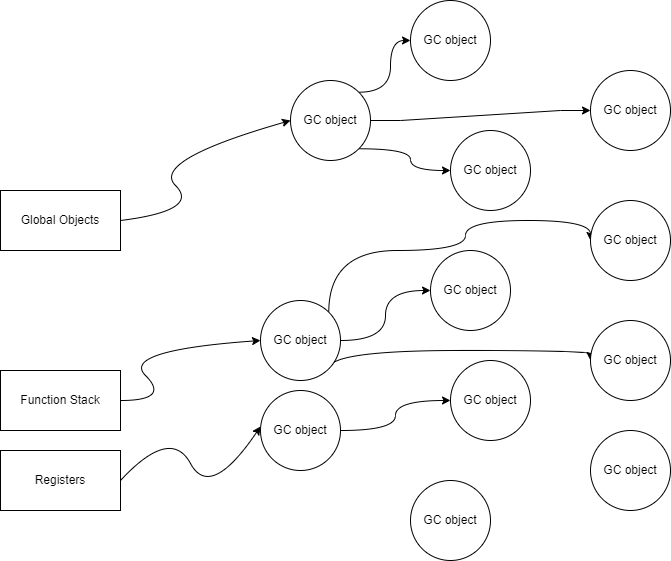

The diagram above was exported from draw.io. Its source (the exported page's mxGraphModel, read from the mxfile embedded in the PNG):
<mxGraphModel dx="1434" dy="746" grid="1" gridSize="10" guides="1" tooltips="1" connect="1" arrows="1" fold="1" page="1" pageScale="1" pageWidth="850" pageHeight="1100" math="0" shadow="0">
  <root>
    <mxCell id="0" />
    <mxCell id="1" parent="0" />
    <mxCell id="U-_QNoY6KTg2viYEGbXM-2" value="" style="curved=1;endArrow=classic;html=1;rounded=0;" edge="1" parent="1">
      <mxGeometry width="50" height="50" relative="1" as="geometry">
        <mxPoint x="370" y="380" as="sourcePoint" />
        <mxPoint x="540" y="280" as="targetPoint" />
        <Array as="points">
          <mxPoint x="450" y="370" />
          <mxPoint x="400" y="320" />
        </Array>
      </mxGeometry>
    </mxCell>
    <mxCell id="U-_QNoY6KTg2viYEGbXM-17" style="edgeStyle=orthogonalEdgeStyle;rounded=0;orthogonalLoop=1;jettySize=auto;html=1;exitX=1;exitY=0;exitDx=0;exitDy=0;entryX=0;entryY=0.5;entryDx=0;entryDy=0;curved=1;" edge="1" parent="1" source="U-_QNoY6KTg2viYEGbXM-3" target="U-_QNoY6KTg2viYEGbXM-8">
      <mxGeometry relative="1" as="geometry" />
    </mxCell>
    <mxCell id="U-_QNoY6KTg2viYEGbXM-18" style="edgeStyle=entityRelationEdgeStyle;rounded=0;orthogonalLoop=1;jettySize=auto;html=1;exitX=1;exitY=0.5;exitDx=0;exitDy=0;entryX=0;entryY=0.5;entryDx=0;entryDy=0;" edge="1" parent="1" source="U-_QNoY6KTg2viYEGbXM-3" target="U-_QNoY6KTg2viYEGbXM-13">
      <mxGeometry relative="1" as="geometry" />
    </mxCell>
    <mxCell id="U-_QNoY6KTg2viYEGbXM-19" style="edgeStyle=orthogonalEdgeStyle;rounded=0;orthogonalLoop=1;jettySize=auto;html=1;exitX=1;exitY=1;exitDx=0;exitDy=0;entryX=0;entryY=0.5;entryDx=0;entryDy=0;curved=1;" edge="1" parent="1" source="U-_QNoY6KTg2viYEGbXM-3" target="U-_QNoY6KTg2viYEGbXM-9">
      <mxGeometry relative="1" as="geometry" />
    </mxCell>
    <mxCell id="U-_QNoY6KTg2viYEGbXM-3" value="GC object" style="ellipse;whiteSpace=wrap;html=1;aspect=fixed;" vertex="1" parent="1">
      <mxGeometry x="540" y="240" width="80" height="80" as="geometry" />
    </mxCell>
    <mxCell id="U-_QNoY6KTg2viYEGbXM-4" value="" style="curved=1;endArrow=classic;html=1;rounded=0;" edge="1" parent="1">
      <mxGeometry width="50" height="50" relative="1" as="geometry">
        <mxPoint x="370" y="560" as="sourcePoint" />
        <mxPoint x="510" y="500" as="targetPoint" />
        <Array as="points">
          <mxPoint x="420" y="560" />
          <mxPoint x="370" y="510" />
        </Array>
      </mxGeometry>
    </mxCell>
    <mxCell id="U-_QNoY6KTg2viYEGbXM-20" style="edgeStyle=orthogonalEdgeStyle;rounded=0;orthogonalLoop=1;jettySize=auto;html=1;exitX=1;exitY=0;exitDx=0;exitDy=0;entryX=0;entryY=0.5;entryDx=0;entryDy=0;curved=1;" edge="1" parent="1" source="U-_QNoY6KTg2viYEGbXM-5" target="U-_QNoY6KTg2viYEGbXM-14">
      <mxGeometry relative="1" as="geometry">
        <Array as="points">
          <mxPoint x="578" y="410" />
          <mxPoint x="715" y="410" />
          <mxPoint x="715" y="380" />
          <mxPoint x="840" y="380" />
        </Array>
      </mxGeometry>
    </mxCell>
    <mxCell id="U-_QNoY6KTg2viYEGbXM-21" style="edgeStyle=orthogonalEdgeStyle;rounded=0;orthogonalLoop=1;jettySize=auto;html=1;exitX=1;exitY=0.5;exitDx=0;exitDy=0;entryX=0;entryY=0.5;entryDx=0;entryDy=0;curved=1;" edge="1" parent="1" source="U-_QNoY6KTg2viYEGbXM-5" target="U-_QNoY6KTg2viYEGbXM-10">
      <mxGeometry relative="1" as="geometry" />
    </mxCell>
    <mxCell id="U-_QNoY6KTg2viYEGbXM-22" style="edgeStyle=orthogonalEdgeStyle;rounded=0;orthogonalLoop=1;jettySize=auto;html=1;exitX=1;exitY=1;exitDx=0;exitDy=0;entryX=0;entryY=0.5;entryDx=0;entryDy=0;curved=1;" edge="1" parent="1" source="U-_QNoY6KTg2viYEGbXM-5" target="U-_QNoY6KTg2viYEGbXM-15">
      <mxGeometry relative="1" as="geometry">
        <Array as="points">
          <mxPoint x="578" y="510" />
          <mxPoint x="840" y="510" />
        </Array>
      </mxGeometry>
    </mxCell>
    <mxCell id="U-_QNoY6KTg2viYEGbXM-5" value="GC object" style="ellipse;whiteSpace=wrap;html=1;aspect=fixed;" vertex="1" parent="1">
      <mxGeometry x="510" y="460" width="80" height="80" as="geometry" />
    </mxCell>
    <mxCell id="U-_QNoY6KTg2viYEGbXM-6" value="" style="curved=1;endArrow=classic;html=1;rounded=0;exitX=1;exitY=0.5;exitDx=0;exitDy=0;" edge="1" parent="1" source="U-_QNoY6KTg2viYEGbXM-26">
      <mxGeometry width="50" height="50" relative="1" as="geometry">
        <mxPoint x="380" y="640" as="sourcePoint" />
        <mxPoint x="510" y="586" as="targetPoint" />
        <Array as="points">
          <mxPoint x="420" y="586" />
          <mxPoint x="460" y="660" />
        </Array>
      </mxGeometry>
    </mxCell>
    <mxCell id="U-_QNoY6KTg2viYEGbXM-23" style="edgeStyle=orthogonalEdgeStyle;rounded=0;orthogonalLoop=1;jettySize=auto;html=1;exitX=1;exitY=0.5;exitDx=0;exitDy=0;entryX=0;entryY=0.5;entryDx=0;entryDy=0;curved=1;" edge="1" parent="1" source="U-_QNoY6KTg2viYEGbXM-7" target="U-_QNoY6KTg2viYEGbXM-11">
      <mxGeometry relative="1" as="geometry" />
    </mxCell>
    <mxCell id="U-_QNoY6KTg2viYEGbXM-7" value="GC object" style="ellipse;whiteSpace=wrap;html=1;aspect=fixed;" vertex="1" parent="1">
      <mxGeometry x="510" y="550" width="80" height="80" as="geometry" />
    </mxCell>
    <mxCell id="U-_QNoY6KTg2viYEGbXM-8" value="GC object" style="ellipse;whiteSpace=wrap;html=1;aspect=fixed;" vertex="1" parent="1">
      <mxGeometry x="660" y="160" width="80" height="80" as="geometry" />
    </mxCell>
    <mxCell id="U-_QNoY6KTg2viYEGbXM-9" value="GC object" style="ellipse;whiteSpace=wrap;html=1;aspect=fixed;" vertex="1" parent="1">
      <mxGeometry x="700" y="290" width="80" height="80" as="geometry" />
    </mxCell>
    <mxCell id="U-_QNoY6KTg2viYEGbXM-10" value="GC object" style="ellipse;whiteSpace=wrap;html=1;aspect=fixed;" vertex="1" parent="1">
      <mxGeometry x="680" y="410" width="80" height="80" as="geometry" />
    </mxCell>
    <mxCell id="U-_QNoY6KTg2viYEGbXM-11" value="GC object" style="ellipse;whiteSpace=wrap;html=1;aspect=fixed;" vertex="1" parent="1">
      <mxGeometry x="700" y="520" width="80" height="80" as="geometry" />
    </mxCell>
    <mxCell id="U-_QNoY6KTg2viYEGbXM-12" value="GC object" style="ellipse;whiteSpace=wrap;html=1;aspect=fixed;" vertex="1" parent="1">
      <mxGeometry x="660" y="640" width="80" height="80" as="geometry" />
    </mxCell>
    <mxCell id="U-_QNoY6KTg2viYEGbXM-13" value="GC object" style="ellipse;whiteSpace=wrap;html=1;aspect=fixed;" vertex="1" parent="1">
      <mxGeometry x="840" y="230" width="80" height="80" as="geometry" />
    </mxCell>
    <mxCell id="U-_QNoY6KTg2viYEGbXM-14" value="GC object" style="ellipse;whiteSpace=wrap;html=1;aspect=fixed;" vertex="1" parent="1">
      <mxGeometry x="840" y="360" width="80" height="80" as="geometry" />
    </mxCell>
    <mxCell id="U-_QNoY6KTg2viYEGbXM-15" value="GC object" style="ellipse;whiteSpace=wrap;html=1;aspect=fixed;" vertex="1" parent="1">
      <mxGeometry x="840" y="480" width="80" height="80" as="geometry" />
    </mxCell>
    <mxCell id="U-_QNoY6KTg2viYEGbXM-16" value="GC object" style="ellipse;whiteSpace=wrap;html=1;aspect=fixed;" vertex="1" parent="1">
      <mxGeometry x="840" y="590" width="80" height="80" as="geometry" />
    </mxCell>
    <mxCell id="U-_QNoY6KTg2viYEGbXM-24" value="Global Objects" style="rounded=0;whiteSpace=wrap;html=1;" vertex="1" parent="1">
      <mxGeometry x="250" y="350" width="120" height="60" as="geometry" />
    </mxCell>
    <mxCell id="U-_QNoY6KTg2viYEGbXM-25" value="Function Stack" style="rounded=0;whiteSpace=wrap;html=1;" vertex="1" parent="1">
      <mxGeometry x="250" y="530" width="120" height="60" as="geometry" />
    </mxCell>
    <mxCell id="U-_QNoY6KTg2viYEGbXM-26" value="Registers" style="rounded=0;whiteSpace=wrap;html=1;" vertex="1" parent="1">
      <mxGeometry x="250" y="610" width="120" height="60" as="geometry" />
    </mxCell>
  </root>
</mxGraphModel>